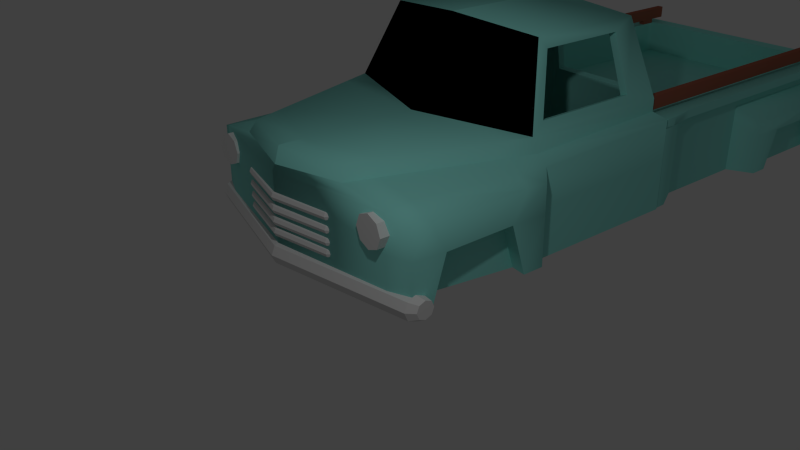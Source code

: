 # Source: pickup.blend  (saved by Blender 2.76.0; exported with 4.5.12 LTS)
import bpy
from mathutils import Matrix  # noqa: F401  (used for matrix-valued properties, if any)

bpy.ops.wm.read_factory_settings(use_empty=True)
scene = bpy.context.scene
scene.name = 'Scene'

# ---- collections
col_collection_1 = bpy.data.collections.new('Collection 1'); scene.collection.children.link(col_collection_1)
col_collection_8 = bpy.data.collections.new('Collection 8'); scene.collection.children.link(col_collection_8)

# ---- materials (node trees are filled in below, after node groups)
mat_pickuppaint = bpy.data.materials.new('PickupPaint')
mat_pickuppaint.alpha_threshold = 0.0
mat_pickuppaint.use_transparent_shadow = False
mat_pickuppaint.diffuse_color = (0.2935, 0.8, 0.7325, 1.0)
mat_pickuppaint.roughness = 0.5
mat_pickuppaint.specular_intensity = 0.8
mat_pickuppaint.line_color = (0.0, 0.0, 0.0, 1.0)
mat_wood = bpy.data.materials.new('Wood')
mat_wood.alpha_threshold = 0.0
mat_wood.use_transparent_shadow = False
mat_wood.diffuse_color = (0.3844, 0.1241, 0.07883, 1.0)
mat_wood.roughness = 0.5
mat_glass = bpy.data.materials.new('Glass')
mat_glass.alpha_threshold = 0.0
mat_glass.use_transparent_shadow = False
mat_glass.diffuse_color = (0.0, 0.0, 0.0, 1.0)
mat_glass.roughness = 0.5

# ---- material node trees

# ---- world
world_world = bpy.data.worlds.new('World'); scene.world = world_world
world_world.color = (0.05088, 0.05088, 0.05088)
world_world.use_sun_shadow = False
world_world.sun_shadow_jitter_overblur = 0.0
world_world.cycles.sampling_method = 'MANUAL'
world_world.cycles.sample_map_resolution = 256

# ---- cameras
cam_camera = bpy.data.cameras.new('Camera')
cam_camera.clip_end = 100.0
cam_camera.lens = 35.0
cam_camera.sensor_width = 32.0
cam_camera.sensor_height = 18.0
cam_camera.ortho_scale = 7.314
cam_camera.dof.focus_distance = 0.0
cam_camera.dof.aperture_fstop = 128.0

# ---- lights
light_lamp = bpy.data.lights.new('Lamp', 'POINT')
light_lamp.transmission_factor = 0.0
light_lamp.cutoff_distance = 30.0
light_lamp.energy = 100.0
light_lamp.shadow_buffer_clip_start = 1.001
light_lamp.shadow_soft_size = 0.1
light_lamp.shadow_maximum_resolution = 0.006
light_lamp.use_absolute_resolution = True
light_lamp.cycles.use_multiple_importance_sampling = False

# ---- meshes
me_cylinder = bpy.data.meshes.new('Cylinder')
me_cylinder.from_pydata([(1.016, 0.1485, -1.816), (0.9862, 0.0771, -1.898), (1.121, 0.105, -1.816), (0.9543, -8.834e-09, -1.898), (1.165, 1.258e-07, -1.816), (0.9862, -0.0771, -1.898), (1.121, -0.105, -1.816), (1.063, -0.109, -1.898), (1.016, -0.1485, -1.816), (1.14, -0.0771, -1.898), (0.9111, -0.105, -1.816), (1.172, -1.49e-08, -1.898), (0.8676, 1.34e-07, -1.816), (1.14, 0.0771, -1.898), (0.9111, 0.105, -1.816), (1.063, 0.109, -1.898), (0.6239, 0.1485, -1.192e-07), (0.7289, 0.105, -1.192e-07), (0.7724, -1.462e-10, 0.0), (0.7289, -0.105, 1.192e-07), (0.6239, -0.1485, 1.192e-07), (0.5189, -0.105, 1.192e-07), (0.4754, 8.115e-09, 0.0), (0.5189, 0.105, -1.192e-07), (8.659, 0.09587, 1.607), (8.733, 0.06537, 1.607), (8.659, 0.1324, 0.0), (8.659, 0.1324, 1.534), (8.759, 0.09122, 0.0), (8.759, 0.09122, 1.534), (8.8, -0.008263, 0.0), (8.8, -0.008263, 1.534), (8.759, -0.1077, 0.0), (8.759, -0.1077, 1.534), (8.659, -0.149, 0.0), (8.659, -0.149, 1.534), (8.56, -0.1077, 0.0), (8.56, -0.1077, 1.534), (8.519, -0.008263, 0.0), (8.519, -0.008263, 1.534), (8.56, 0.09122, 0.0), (8.56, 0.09122, 1.534), (8.764, -0.008263, 1.607), (8.733, -0.08189, 1.607), (8.659, -0.1124, 1.607), (8.586, -0.08189, 1.607), (8.555, -0.008263, 1.607), (8.586, 0.06537, 1.607), (0.7455, 0.3146, -0.7524), (0.734, 0.2872, -0.7837), (0.7858, 0.2979, -0.7524), (0.7217, 0.2575, -0.7837), (0.8025, 0.2575, -0.7524), (0.734, 0.2279, -0.7837), (0.7858, 0.2172, -0.7524), (0.7636, 0.2157, -0.7837), (0.7455, 0.2005, -0.7524), (0.7932, 0.2279, -0.7837), (0.7051, 0.2172, -0.7524), (0.8055, 0.2575, -0.7837), (0.6884, 0.2575, -0.7524), (0.7932, 0.2872, -0.7837), (0.7051, 0.2979, -0.7524), (0.7636, 0.2994, -0.7837), (0.5844, 0.3146, 0.0), (0.6247, 0.2979, 0.0), (0.6414, 0.2575, 0.0), (0.6247, 0.2172, 0.0), (0.5844, 0.2005, 0.0), (0.5441, 0.2172, 0.0), (0.5274, 0.2575, 0.0), (0.5441, 0.2979, 0.0), (0.7455, 0.4447, -0.7524), (0.734, 0.4173, -0.7837), (0.7858, 0.428, -0.7524), (0.7217, 0.3877, -0.7837), (0.8025, 0.3877, -0.7524), (0.734, 0.358, -0.7837), (0.7858, 0.3473, -0.7524), (0.7636, 0.3458, -0.7837), (0.7455, 0.3306, -0.7524), (0.7932, 0.358, -0.7837), (0.7051, 0.3473, -0.7524), (0.8055, 0.3877, -0.7837), (0.6884, 0.3877, -0.7524), (0.7932, 0.4173, -0.7837), (0.7051, 0.428, -0.7524), (0.7636, 0.4296, -0.7837), (0.5844, 0.4447, 0.0), (0.6247, 0.428, 0.0), (0.6414, 0.3877, 0.0), (0.6247, 0.3473, 0.0), (0.5844, 0.3306, 0.0), (0.5441, 0.3473, 0.0), (0.5274, 0.3877, 0.0), (0.5441, 0.428, 0.0), (0.7455, 0.5846, -0.7524), (0.734, 0.5571, -0.7837), (0.7858, 0.5679, -0.7524), (0.7217, 0.5275, -0.7837), (0.8025, 0.5275, -0.7524), (0.734, 0.4979, -0.7837), (0.7858, 0.4872, -0.7524), (0.7636, 0.4856, -0.7837), (0.7455, 0.4705, -0.7524), (0.7932, 0.4979, -0.7837), (0.7051, 0.4872, -0.7524), (0.8055, 0.5275, -0.7837), (0.6884, 0.5275, -0.7524), (0.7932, 0.5571, -0.7837), (0.7051, 0.5679, -0.7524), (0.7636, 0.5694, -0.7837), (0.5844, 0.5846, 0.0), (0.6247, 0.5679, 0.0), (0.6414, 0.5275, 0.0), (0.6247, 0.4872, 0.0), (0.5844, 0.4705, 0.0), (0.5441, 0.4872, 0.0), (0.5274, 0.5275, 0.0), (0.5441, 0.5679, 0.0), (0.7455, 0.7342, -0.7524), (0.734, 0.7068, -0.7837), (0.7858, 0.7175, -0.7524), (0.7217, 0.6772, -0.7837), (0.8025, 0.6772, -0.7524), (0.734, 0.6475, -0.7837), (0.7858, 0.6368, -0.7524), (0.7636, 0.6353, -0.7837), (0.7455, 0.6201, -0.7524), (0.7932, 0.6475, -0.7837), (0.7051, 0.6368, -0.7524), (0.8055, 0.6772, -0.7837), (0.6884, 0.6772, -0.7524), (0.7932, 0.7068, -0.7837), (0.7051, 0.7175, -0.7524), (0.7636, 0.719, -0.7837), (0.5844, 0.7342, 0.0), (0.6247, 0.7175, 0.0), (0.6414, 0.6772, 0.0), (0.6247, 0.6368, 0.0), (0.5844, 0.6201, 0.0), (0.5441, 0.6368, 0.0), (0.5274, 0.6772, 0.0), (0.5441, 0.7175, 0.0), (0.7782, 0.7313, -1.574), (0.9202, 0.7313, -1.574), (0.7782, 0.5941, -1.518), (0.9202, 0.5941, -1.518), (0.7782, 0.5372, -1.38), (0.9202, 0.5372, -1.38), (0.7782, 0.5941, -1.243), (0.9202, 0.5941, -1.243), (0.7782, 0.7313, -1.186), (0.9202, 0.7313, -1.186), (0.7782, 0.8686, -1.243), (0.9202, 0.8686, -1.243), (0.7782, 0.9254, -1.38), (0.9202, 0.9254, -1.38), (0.7782, 0.8686, -1.518), (0.9202, 0.8686, -1.518)], [], [(12, 14, 1, 3), (10, 12, 3, 5), (4, 6, 9, 11), (0, 2, 13, 15), (14, 0, 15, 1), (8, 10, 5, 7), (6, 8, 7, 9), (15, 13, 11, 9, 7, 5, 3, 1), (2, 4, 11, 13), (12, 22, 23, 14), (14, 23, 16, 0), (10, 21, 22, 12), (8, 20, 21, 10), (6, 19, 20, 8), (4, 18, 19, 6), (2, 17, 18, 4), (0, 16, 17, 2), (35, 33, 43, 44), (26, 27, 29, 28), (41, 39, 46, 47), (28, 29, 31, 30), (33, 31, 42, 43), (30, 31, 33, 32), (29, 27, 24, 25), (32, 33, 35, 34), (39, 37, 45, 46), (34, 35, 37, 36), (37, 35, 44, 45), (25, 24, 47, 46, 45, 44, 43, 42), (36, 37, 39, 38), (31, 29, 25, 42), (40, 41, 27, 26), (38, 39, 41, 40), (27, 41, 47, 24), (26, 28, 30, 32, 34, 36, 38, 40), (60, 62, 49, 51), (58, 60, 51, 53), (52, 54, 57, 59), (48, 50, 61, 63), (62, 48, 63, 49), (56, 58, 53, 55), (54, 56, 55, 57), (63, 61, 59, 57, 55, 53, 51, 49), (50, 52, 59, 61), (60, 70, 71, 62), (62, 71, 64, 48), (58, 69, 70, 60), (56, 68, 69, 58), (54, 67, 68, 56), (52, 66, 67, 54), (50, 65, 66, 52), (48, 64, 65, 50), (84, 86, 73, 75), (82, 84, 75, 77), (76, 78, 81, 83), (72, 74, 85, 87), (86, 72, 87, 73), (80, 82, 77, 79), (78, 80, 79, 81), (87, 85, 83, 81, 79, 77, 75, 73), (74, 76, 83, 85), (84, 94, 95, 86), (86, 95, 88, 72), (82, 93, 94, 84), (80, 92, 93, 82), (78, 91, 92, 80), (76, 90, 91, 78), (74, 89, 90, 76), (72, 88, 89, 74), (108, 110, 97, 99), (106, 108, 99, 101), (100, 102, 105, 107), (96, 98, 109, 111), (110, 96, 111, 97), (104, 106, 101, 103), (102, 104, 103, 105), (111, 109, 107, 105, 103, 101, 99, 97), (98, 100, 107, 109), (108, 118, 119, 110), (110, 119, 112, 96), (106, 117, 118, 108), (104, 116, 117, 106), (102, 115, 116, 104), (100, 114, 115, 102), (98, 113, 114, 100), (96, 112, 113, 98), (132, 134, 121, 123), (130, 132, 123, 125), (124, 126, 129, 131), (120, 122, 133, 135), (134, 120, 135, 121), (128, 130, 125, 127), (126, 128, 127, 129), (135, 133, 131, 129, 127, 125, 123, 121), (122, 124, 131, 133), (132, 142, 143, 134), (134, 143, 136, 120), (130, 141, 142, 132), (128, 140, 141, 130), (126, 139, 140, 128), (124, 138, 139, 126), (122, 137, 138, 124), (120, 136, 137, 122), (144, 145, 147, 146), (146, 147, 149, 148), (148, 149, 151, 150), (150, 151, 153, 152), (152, 153, 155, 154), (154, 155, 157, 156), (147, 145, 159, 157, 155, 153, 151, 149), (158, 159, 145, 144), (156, 157, 159, 158), (144, 146, 148, 150, 152, 154, 156, 158)])
me_cylinder.use_remesh_preserve_volume = False
me_cylinder.use_remesh_preserve_attributes = False
me_cylinder.use_mirror_vertex_groups = False
me_cylinder.update()
me_cube = bpy.data.meshes.new('Cube')
me_cube.from_pydata([(2.395, 1.385, 0.01035), (-1.0, 1.385, 0.01035), (2.395, 1.385, 0.8896), (-1.0, 1.385, 0.6696), (2.395, 1.532, 0.01035), (-1.0, 1.532, 0.01035), (2.395, 1.532, 0.8896), (-1.0, 1.532, 0.8896), (2.278, 1.385, 0.01035), (2.278, 1.385, 0.6696), (2.278, 1.532, 0.01035), (2.278, 1.532, 0.8896), (2.395, 1.385, 1.131), (2.278, 1.385, 1.131), (-1.0, 1.385, 1.131), (2.278, 1.532, 1.131), (-1.0, 1.532, 1.131), (2.395, 1.532, 1.131), (2.278, 1.532, 1.031), (-1.0, 1.532, 1.031), (2.278, 1.385, 1.031), (2.395, 1.385, 1.031), (-1.0, 1.385, 1.031), (2.395, 1.532, 1.031), (-0.9687, 1.639, 1.027), (-0.9687, 1.639, 1.134), (2.477, 1.482, 1.134), (2.352, 1.639, 1.134), (2.477, 1.639, 1.134), (2.477, 1.482, 1.027), (2.477, 1.639, 1.027), (2.352, 1.639, 1.027), (0.4436, 1.385, 0.01035), (0.4436, 1.385, 0.6696), (0.2171, 1.532, 0.01035), (-1.303, 1.695, 1.134), (0.2171, 1.532, 0.8896), (-1.303, 1.695, 1.027), (0.4436, 1.385, 1.131), (-1.148, 1.394, 1.031), (0.4436, 1.532, 1.131), (-1.334, 1.394, 1.131), (-1.334, 1.54, 1.131), (0.4436, 1.385, 1.031), (-1.334, 1.705, 1.031), (0.4436, 1.532, 1.031), (0.3054, 1.639, 1.134), (-1.334, 1.705, 0.8896), (-1.334, 1.705, 0.01035), (0.3054, 1.639, 1.027), (2.117, 1.843, 0.01035), (2.117, 1.843, 0.7141), (0.3783, 1.843, 0.01035), (0.3783, 1.843, 0.7141), (-1.148, 0.0, 0.6696), (-1.148, 1.394, 0.6696), (-1.148, 1.394, 0.01035), (-1.148, 0.0, 0.01035), (2.395, 0.0, 0.01035), (-1.0, 0.0, 0.01035), (2.395, 0.0, 0.8896), (-1.0, 0.0, 0.6696), (2.278, 0.0, 0.6696), (2.278, 0.0, 0.01035), (2.395, 0.0, 1.131), (2.278, 0.0, 1.131), (2.278, 0.0, 1.031), (2.395, 0.0, 1.031), (2.477, 0.0, 1.134), (2.477, 0.0, 1.027), (0.4436, 0.0, 0.6696), (0.4436, 0.0, 0.01035), (-1.493, 1.712, 0.8896), (-1.493, 1.4, 0.6696), (-1.493, 1.712, 1.031), (-1.493, 1.547, 1.131), (-1.493, 1.4, 0.01035), (-1.493, 1.712, 0.01035), (-1.461, 1.701, 1.027), (-1.461, 1.701, 1.134), (-1.493, 1.4, 1.031), (-1.493, 1.4, 1.131), (-1.493, 0.0, 0.6696), (-1.493, 0.0, 0.01035), (2.098, 1.532, 1.031), (2.122, 1.639, 1.027), (2.098, 1.385, 0.01035), (2.098, 1.385, 0.6696), (2.098, 1.532, 0.01035), (2.098, 1.532, 0.8896), (2.098, 1.385, 1.131), (2.098, 1.532, 1.131), (2.098, 1.385, 1.031), (2.122, 1.639, 1.134), (1.843, 1.843, 0.01035), (2.012, 1.843, 0.7141), (2.098, 0.0, 0.01035), (2.098, 0.0, 0.6696), (1.562, 1.385, 0.01035), (1.562, 1.385, 0.6696), (1.562, 1.532, 0.01035), (1.562, 1.532, 0.8896), (1.562, 1.385, 1.131), (1.562, 1.532, 1.131), (1.562, 1.385, 1.031), (1.502, 1.639, 1.134), (0.616, 1.843, 0.01035), (1.604, 1.843, 0.7141), (1.562, 0.0, 0.01035), (1.562, 1.532, 1.031), (1.502, 1.639, 1.027), (1.562, 0.0, 0.6696), (2.395, 1.385, 0.6662), (2.395, 1.532, 0.6662), (-1.0, 1.532, 0.6662), (2.278, 1.532, 0.6662), (0.2171, 1.532, 0.6662), (2.117, 1.843, 0.5353), (0.3783, 1.843, 0.5353), (-1.334, 1.705, 0.6662), (2.395, 0.0, 0.6662), (-1.493, 1.712, 0.6662), (-1.493, 1.4, 0.5021), (-1.493, 0.0, 0.5021), (1.677, 1.843, 0.5353), (0.7823, 1.843, 0.5353), (1.843, 1.67, 0.01035), (0.616, 1.67, 0.01035), (1.677, 1.67, 0.5353), (0.7823, 1.67, 0.5353)], [], [(32, 1, 5, 34), (16, 25, 35, 42), (116, 34, 5, 114), (112, 0, 4, 113), (24, 19, 44, 37), (25, 24, 37, 35), (67, 21, 29, 69), (113, 4, 10, 115), (0, 8, 10, 4), (23, 18, 31, 30), (13, 12, 17, 15), (90, 13, 15, 91), (92, 20, 13, 90), (17, 12, 26, 28), (114, 5, 48, 119), (45, 19, 24, 49), (6, 11, 18, 23), (22, 14, 41, 39), (2, 6, 23, 21), (87, 9, 20, 92), (36, 7, 19, 45), (60, 2, 21, 67), (3, 22, 39, 55), (69, 29, 26, 68), (49, 24, 25, 46), (61, 3, 55, 54), (37, 44, 35), (29, 30, 28, 26), (30, 31, 27, 28), (1, 59, 57, 56), (91, 15, 27, 93), (21, 23, 30, 29), (15, 17, 28, 27), (5, 1, 56, 48), (19, 7, 47, 44), (16, 40, 46, 25), (39, 41, 81, 80), (110, 49, 46, 105), (101, 36, 45, 109), (3, 33, 43, 22), (109, 45, 49, 110), (22, 43, 38, 14), (14, 38, 40, 16), (89, 11, 51, 95), (98, 32, 34, 100), (125, 106, 52, 118), (94, 88, 126), (115, 10, 50, 117), (116, 36, 53, 118), (44, 47, 72, 74), (42, 35, 79, 75), (98, 108, 71, 32), (99, 33, 70, 111), (79, 35, 44, 78), (9, 62, 66, 20), (12, 64, 68, 26), (12, 13, 65, 64), (0, 58, 63, 8), (14, 16, 42, 41), (20, 66, 65, 13), (112, 2, 60, 120), (33, 3, 61, 70), (32, 71, 59, 1), (74, 80, 81, 75), (122, 73, 72, 121), (123, 82, 73, 122), (74, 75, 79, 78), (72, 73, 80, 74), (41, 42, 75, 81), (54, 55, 73, 82), (48, 56, 76, 77), (55, 39, 80, 73), (56, 57, 83, 76), (119, 48, 77, 121), (9, 87, 97, 62), (8, 63, 96, 86), (10, 88, 94, 50), (117, 50, 94, 124), (8, 86, 88, 10), (101, 89, 95, 107), (18, 84, 85, 31), (11, 89, 84, 18), (31, 85, 93, 27), (103, 91, 93, 105), (99, 87, 92, 104), (104, 92, 90, 102), (102, 90, 91, 103), (38, 102, 103, 40), (43, 104, 102, 38), (33, 99, 104, 43), (40, 103, 105, 46), (36, 101, 107, 53), (87, 99, 111, 97), (86, 96, 108, 98), (106, 127, 34), (106, 125, 129, 127), (86, 98, 100, 88), (84, 109, 110, 85), (89, 101, 109, 84), (85, 110, 105, 93), (95, 124, 125, 107), (51, 117, 124, 95), (47, 119, 121, 72), (83, 123, 122, 76), (76, 122, 121, 77), (0, 112, 120, 58), (34, 116, 118, 52), (11, 115, 117, 51), (107, 125, 118, 53), (7, 114, 119, 47), (6, 113, 115, 11), (2, 112, 113, 6), (36, 116, 114, 7), (128, 126, 127, 129), (52, 106, 34), (125, 124, 128, 129), (124, 94, 126, 128), (126, 88, 34), (127, 126, 34)])
me_cube.polygons.foreach_set('use_smooth', [True] * 119)
_k = set([(0, 4), (0, 58), (3, 33), (3, 55), (4, 10), (4, 113), (5, 34), (5, 48), (6, 23), (6, 113), (9, 62), (9, 87), (10, 50), (10, 115), (11, 89), (11, 115), (13, 65), (13, 90), (14, 38), (14, 41), (18, 23), (18, 84), (19, 44), (19, 45), (21, 23), (21, 67), (24, 37), (24, 49), (25, 35), (25, 46), (26, 28), (26, 68), (27, 28), (27, 93), (29, 30), (29, 69), (30, 31), (31, 85), (33, 99), (34, 52), (34, 116), (35, 79), (36, 101), (36, 116), (38, 102), (41, 81), (44, 74), (44, 78), (45, 109), (46, 105), (48, 77), (49, 110), (50, 94), (52, 106), (54, 61), (54, 82), (55, 73), (58, 120), (60, 67), (60, 120), (61, 70), (62, 66), (62, 97), (64, 65), (64, 68), (67, 69), (68, 69), (70, 111), (72, 74), (72, 121), (73, 80), (73, 82), (74, 78), (75, 79), (75, 81), (76, 77), (76, 83), (77, 121), (78, 79), (80, 81), (84, 109), (85, 110), (87, 99), (89, 101), (90, 102), (93, 105), (94, 124), (94, 126), (97, 111), (106, 125), (106, 127), (124, 125), (126, 127), (126, 128), (127, 129), (128, 129)])
me_cube.attributes.new('sharp_edge', 'BOOLEAN', 'EDGE').data.foreach_set('value', [ (min(e.vertices), max(e.vertices)) in _k for e in me_cube.edges])
me_cube.materials.append(mat_pickuppaint)
me_cube.use_remesh_preserve_volume = False
me_cube.use_remesh_preserve_attributes = False
me_cube.use_mirror_vertex_groups = False
me_cube.update()
me_cube_002 = bpy.data.meshes.new('Cube.002')
me_cube_002.from_pydata([(-1.554, 1.391, -0.4364), (-1.554, 1.391, -0.2736), (-1.554, 1.477, -0.4364), (-1.554, 1.477, -0.2736), (2.468, 1.391, -0.4364), (2.468, 1.391, -0.2736), (2.468, 1.477, -0.4364), (2.468, 1.477, -0.2736), (2.017, 1.477, -0.2736), (2.017, 1.477, -0.4364), (2.017, 1.391, -0.2736), (2.017, 1.391, -0.4364), (2.225, 1.477, -0.2736), (2.225, 1.391, -0.4364), (2.225, 1.477, -0.4364), (2.225, 1.391, -0.2736), (2.225, 1.477, -0.5053), (2.017, 1.477, -0.5053), (2.017, 1.391, -0.5053), (2.225, 1.391, -0.5053)], [], [(1, 3, 2, 0), (12, 7, 6, 14), (7, 5, 4, 6), (10, 1, 0, 11), (13, 14, 6, 4), (10, 8, 3, 1), (15, 12, 8, 10), (0, 2, 9, 11), (15, 10, 11, 13), (3, 8, 9, 2), (5, 15, 13, 4), (5, 7, 12, 15), (9, 14, 16, 17), (8, 12, 14, 9), (18, 17, 16, 19), (13, 11, 18, 19), (11, 9, 17, 18), (14, 13, 19, 16)])
me_cube_002.materials.append(mat_wood)
me_cube_002.use_remesh_preserve_volume = False
me_cube_002.use_remesh_preserve_attributes = False
me_cube_002.use_mirror_vertex_groups = False
me_cube_002.update()
me_cube_001 = bpy.data.meshes.new('Cube.001')
me_cube_001.from_pydata([(0.8471, 0.09829, 1.267), (0.5307, 1.218, 1.149), (-1.0, 1.721, -1.0), (-0.8105, 1.45, 0.4714), (-0.5648, 1.218, 1.149), (-0.8301, 0.0, 1.372), (1.0, 1.721, -1.0), (0.5513, 1.45, 0.4714), (-1.431, 0.0, 0.3434), (-1.0, 0.0, -1.0), (0.9833, 0.09832, 0.4244), (1.0, 0.0, -1.0), (-3.168, 0.0, 0.3434), (-2.954, 0.8259, 0.3434), (-2.954, 1.533, -1.0), (-3.263, 0.0, -1.0), (-1.0, 1.584, 0.1861), (1.0, 1.494, 0.1861), (1.0, 0.0, -0.02938), (-3.014, 0.9158, 0.1861), (-3.228, 0.0, 0.1461), (-1.0, 1.712, 0.08215), (1.0, 1.712, 0.1411), (1.0, 0.0, -0.0835), (-2.954, 1.525, 0.08215), (-3.263, 0.0, 0.08225), (-0.6614, 1.174, 1.277), (-1.0, 1.494, 0.3434), (0.9867, 1.363, 0.4236), (0.8439, 1.101, 1.185), (1.0, 1.494, 0.3434), (0.8301, 1.174, 1.277), (0.8301, 0.0, 1.372), (1.0, 0.0, 0.1376), (-2.606, 0.9449, 0.3434), (-2.858, 0.0, 0.3434), (-2.86, 0.0, -1.0), (-2.606, 1.485, -1.0), (-2.656, 1.035, 0.1861), (-2.606, 1.476, 0.08215), (-1.763, 0.0, 0.3434), (-1.432, 0.0, -1.0), (-1.373, 1.367, 0.3434), (-1.373, 1.666, -1.0), (-1.385, 1.456, 0.1861), (-1.373, 1.657, 0.08215), (-1.0, 1.716, -0.3791), (1.0, 1.716, -0.3453), (1.0, 0.0, -0.4742), (-2.954, 1.529, -0.3791), (-3.263, 0.0, -0.3791), (-2.435, 1.505, -0.3791), (-1.544, 1.636, -0.3791), (-1.125, 1.855, -0.3781), (-1.125, 1.86, -0.9989), (-2.857, 1.801, -0.3781), (-2.857, 1.806, -0.9989), (-2.627, 1.818, -0.9989), (-2.627, 1.809, -0.01403), (-2.857, 1.797, -0.01403), (-1.394, 1.85, -0.01403), (-2.456, 1.838, -0.3781), (-1.394, 1.859, -0.9989), (-1.125, 1.851, -0.01403), (-1.565, 1.829, -0.3781), (0.7484, 0.1028, 1.251), (0.5307, 1.123, 1.116), (-1.024, 1.667, -0.9191), (-0.8105, 1.356, 0.4389), (-0.5648, 1.123, 1.116), (-0.777, -0.01744, 1.289), (0.9423, 1.663, -0.9425), (0.5513, 1.356, 0.4389), (-1.387, -0.01078, 0.2544), (-1.0, 0.0, -0.9), (0.8844, 0.1044, 0.4111), (0.9293, 0.0, -0.9293), (-3.107, -0.01435, 0.2653), (-2.907, 0.7885, 0.2634), (-2.884, 1.514, -0.9309), (-3.189, -0.01488, -0.9342), (-0.9899, 1.512, 0.1171), (0.9149, 1.455, 0.1517), (0.9, 0.0, -0.02938), (-2.947, 0.8799, 0.1216), (-3.14, -0.01927, 0.1024), (-1.01, 1.636, 0.01788), (0.9438, 1.644, 0.09486), (0.9, 0.0, -0.0835), (-2.888, 1.491, 0.0153), (-3.168, -0.01927, 0.05722), (-0.6228, 1.119, 1.202), (-0.9714, 1.417, 0.2865), (0.8876, 1.363, 0.4099), (0.7454, 1.101, 1.168), (0.9315, 1.426, 0.3176), (0.7761, 1.124, 1.208), (0.7667, -0.001624, 1.295), (0.9001, 0.001706, 0.1332), (-2.591, 0.899, 0.2559), (-2.858, 0.0, 0.2434), (-2.86, 0.0, -0.9), (-2.63, 1.46, -0.9061), (-2.639, 0.9786, 0.1051), (-2.603, 1.448, -0.01356), (-1.763, 0.0, 0.2434), (-1.432, 0.0, -0.9), (-1.357, 1.319, 0.2567), (-1.342, 1.645, -0.9072), (-1.365, 1.392, 0.1122), (-1.366, 1.615, -0.007992), (-1.041, 1.625, -0.3799), (0.9293, 1.645, -0.3458), (0.9, 0.0, -0.4742), (-2.858, 1.502, -0.3793), (-3.165, -0.01978, -0.3792), (-2.477, 1.441, -0.3155), (-1.488, 1.583, -0.3153), (-1.164, 1.763, -0.3786), (-1.155, 1.787, -0.937), (-2.796, 1.721, -0.3789), (-2.808, 1.742, -0.9392), (-2.671, 1.755, -0.9345), (-2.623, 1.728, -0.07293), (-2.808, 1.725, -0.06324), (-1.39, 1.766, -0.06761), (-2.481, 1.748, -0.3412), (-1.341, 1.801, -0.9364), (-1.154, 1.765, -0.05505), (-1.532, 1.744, -0.3368)], [], [(35, 34, 13, 12), (46, 47, 6, 2), (32, 31, 26, 5), (50, 49, 14, 15), (9, 2, 6, 11), (27, 8, 5, 26), (47, 48, 11, 6), (51, 37, 57, 61), (37, 36, 15, 14), (34, 38, 19, 13), (30, 33, 18, 17), (12, 13, 19, 20), (27, 30, 17, 16), (38, 39, 24, 19), (17, 18, 23, 22), (20, 19, 24, 25), (16, 17, 22, 21), (4, 3, 27, 26), (7, 1, 31, 30), (3, 7, 30, 27), (1, 4, 26, 31), (1, 66, 69, 4), (7, 3, 68, 72), (29, 28, 30, 31), (0, 29, 31, 32), (10, 0, 32, 33), (28, 10, 33, 30), (44, 45, 39, 38), (42, 44, 38, 34), (43, 41, 36, 37), (52, 43, 37, 51), (40, 42, 34, 35), (8, 27, 42, 40), (21, 46, 53, 63), (2, 9, 41, 43), (27, 16, 44, 42), (16, 21, 45, 44), (24, 39, 58, 59), (39, 45, 60, 58), (14, 49, 55, 56), (22, 23, 48, 47), (25, 24, 49, 50), (21, 22, 47, 46), (61, 57, 56, 55), (53, 54, 62, 64), (63, 53, 64, 60), (60, 64, 61, 58), (58, 61, 55, 59), (46, 2, 54, 53), (49, 24, 59, 55), (2, 43, 62, 54), (43, 52, 64, 62), (45, 21, 63, 60), (37, 14, 56, 57), (52, 51, 61, 64), (77, 78, 99, 100), (67, 71, 112, 111), (70, 91, 96, 97), (80, 79, 114, 115), (76, 71, 67, 74), (91, 70, 73, 92), (71, 76, 113, 112), (126, 122, 102, 116), (79, 80, 101, 102), (78, 84, 103, 99), (82, 83, 98, 95), (85, 84, 78, 77), (81, 82, 95, 92), (84, 89, 104, 103), (87, 88, 83, 82), (90, 89, 84, 85), (86, 87, 82, 81), (91, 92, 68, 69), (95, 96, 66, 72), (92, 95, 72, 68), (96, 91, 69, 66), (3, 4, 69, 68), (1, 7, 72, 66), (96, 95, 93, 94), (97, 96, 94, 65), (98, 97, 65, 75), (95, 98, 75, 93), (103, 104, 110, 109), (99, 103, 109, 107), (102, 101, 106, 108), (116, 102, 108, 117), (100, 99, 107, 105), (105, 107, 92, 73), (128, 118, 111, 86), (108, 106, 74, 67), (107, 109, 81, 92), (109, 110, 86, 81), (124, 123, 104, 89), (123, 125, 110, 104), (121, 120, 114, 79), (112, 113, 88, 87), (115, 114, 89, 90), (111, 112, 87, 86), (120, 121, 122, 126), (129, 127, 119, 118), (125, 129, 118, 128), (123, 126, 129, 125), (124, 120, 126, 123), (118, 119, 67, 111), (120, 124, 89, 114), (119, 127, 108, 67), (127, 129, 117, 108), (125, 128, 86, 110), (122, 121, 79, 102), (129, 126, 116, 117), (33, 32, 97, 98), (5, 8, 73, 70), (32, 5, 70, 97), (9, 11, 76, 74), (11, 48, 113, 76), (50, 15, 80, 115), (8, 40, 105, 73), (41, 9, 74, 106), (18, 33, 98, 83), (12, 20, 85, 77), (23, 18, 83, 88), (20, 25, 90, 85), (35, 12, 77, 100), (15, 36, 101, 80), (40, 35, 100, 105), (36, 41, 106, 101), (48, 23, 88, 113), (25, 50, 115, 90), (10, 28, 93, 75), (0, 10, 75, 65), (29, 94, 93, 28), (0, 65, 94, 29)])
me_cube_001.polygons.foreach_set('use_smooth', [True] * 132)
me_cube_001.polygons.foreach_set('material_index', [0, 0, 0, 0, 0, 1, 0, 0, 0, 0, 0, 0, 0, 0, 0, 0, 0, 0, 0, 0, 0, 0, 0, 0, 0, 0, 0, 0, 0, 0, 0, 0, 0, 0, 0, 0, 0, 0, 0, 0, 0, 0, 0, 0, 0, 0, 0, 0, 0, 0, 0, 0, 0, 0, 0, 0, 0, 0, 0, 0, 1, 0, 0, 0, 0, 0, 0, 0, 0, 0, 0, 0, 0, 0, 0, 0, 0, 0, 0, 0, 0, 0, 0, 0, 0, 0, 0, 0, 0, 0, 0, 0, 0, 0, 0, 0, 0, 0, 0, 0, 0, 0, 0, 0, 0, 0, 0, 0, 0, 0, 0, 1, 0, 0, 0, 0, 0, 0, 0, 0, 0, 0, 0, 0, 0, 0, 0, 0, 0, 0, 0, 0])
_k = set([(0, 10), (0, 29), (0, 65), (1, 4), (1, 7), (1, 66), (2, 6), (2, 46), (2, 54), (3, 4), (3, 7), (3, 68), (4, 69), (5, 8), (5, 32), (6, 11), (6, 47), (7, 72), (8, 27), (8, 40), (9, 11), (9, 41), (10, 28), (10, 75), (11, 48), (12, 20), (12, 35), (14, 15), (14, 56), (15, 36), (16, 17), (16, 44), (17, 22), (17, 30), (18, 23), (18, 33), (19, 20), (19, 38), (21, 46), (22, 47), (23, 48), (26, 27), (28, 29), (28, 93), (29, 94), (30, 31), (32, 33), (35, 40), (36, 41), (37, 43), (37, 51), (37, 57), (38, 44), (43, 52), (43, 62), (51, 52), (54, 62), (56, 57), (57, 61), (61, 64), (62, 64), (65, 75), (65, 94), (66, 69), (66, 72), (67, 71), (67, 119), (68, 69), (68, 72), (70, 97), (71, 76), (73, 105), (74, 76), (74, 106), (75, 93), (76, 113), (77, 85), (77, 100), (79, 80), (79, 121), (80, 101), (80, 115), (83, 88), (83, 98), (85, 90), (88, 113), (90, 115), (91, 92), (93, 94), (97, 98), (100, 105), (101, 106), (102, 108), (102, 122), (108, 127), (119, 127), (121, 122)])
me_cube_001.attributes.new('sharp_edge', 'BOOLEAN', 'EDGE').data.foreach_set('value', [ (min(e.vertices), max(e.vertices)) in _k for e in me_cube_001.edges])
me_cube_001.materials.append(mat_pickuppaint)
me_cube_001.materials.append(mat_glass)
me_cube_001.use_remesh_preserve_volume = False
me_cube_001.use_remesh_preserve_attributes = False
me_cube_001.use_mirror_vertex_groups = False
me_cube_001.update()

# ---- objects
ob_bumpers = bpy.data.objects.new('Bumpers', me_cylinder)
ob_bed = bpy.data.objects.new('Bed', me_cube)
ob_lamp = bpy.data.objects.new('Lamp', light_lamp)
ob_camera = bpy.data.objects.new('Camera', cam_camera)
ob_wood = bpy.data.objects.new('Wood', me_cube_002)
ob_cab = bpy.data.objects.new('Cab', me_cube_001)

# ---- transforms, parenting, visibility, modifiers, constraints
ob_bumpers.location = (-4.78, 0.0, 0.1162)
ob_bumpers.rotation_euler = (1.571, -0.0, 0.0)
ob_bumpers.lineart.crease_threshold = 0.0
_m = ob_bumpers.modifiers.new('Mirror', 'MIRROR')
_m.use_axis = (False, False, True)
_m.use_clip = True
ob_bed.location = (1.539, 0.0, 0.0)
ob_bed.lock_rotations_4d = False
ob_bed.empty_display_type = 'ARROWS'
ob_bed.lineart.crease_threshold = 0.0
_m = ob_bed.modifiers.new('Mirror', 'MIRROR')
_m.use_axis = (False, True, False)
_m.use_clip = True
_m = ob_bed.modifiers.new('EdgeSplit', 'EDGE_SPLIT')
_m.use_edge_angle = False
ob_lamp.location = (-5.183, -3.636, 4.321)
ob_lamp.rotation_euler = (0.6503, 0.05522, 1.866)
ob_lamp.lock_rotations_4d = False
ob_lamp.empty_display_type = 'ARROWS'
ob_lamp.color = (0.0, 0.0, 0.0, 0.0)
ob_lamp.lineart.crease_threshold = 0.0
ob_camera.location = (-8.261, -7.433, 4.591)
ob_camera.rotation_euler = (-2.032, -3.152, 2.482)
ob_camera.lock_rotations_4d = False
ob_camera.empty_display_type = 'ARROWS'
ob_camera.color = (0.0, 0.0, 0.0, 0.0)
ob_camera.display_type = 'WIRE'
ob_camera.lineart.crease_threshold = 0.0
ob_wood.location = (1.539, 0.0, 1.63)
ob_wood.lineart.crease_threshold = 0.0
_m = ob_wood.modifiers.new('Mirror', 'MIRROR')
_m.use_axis = (False, True, False)
ob_cab.location = (-0.9504, 0.0, 1.0)
ob_cab.lineart.crease_threshold = 0.0
_m = ob_cab.modifiers.new('Mirror', 'MIRROR')
_m.use_axis = (False, True, False)
_m = ob_cab.modifiers.new('EdgeSplit', 'EDGE_SPLIT')
_m.use_edge_angle = False

# ---- collection membership
col_collection_1.objects.link(ob_bumpers)
col_collection_1.objects.link(ob_bed)
col_collection_1.objects.link(ob_lamp)
col_collection_1.objects.link(ob_camera)
col_collection_8.objects.link(ob_wood)
col_collection_8.objects.link(ob_cab)

# ---- scene / render settings (as saved in the file)
scene.camera = ob_camera
scene.frame_start = 1; scene.frame_end = 250; scene.frame_set(1)
scene.render.engine = 'BLENDER_EEVEE_NEXT'
scene.render.resolution_percentage = 50
scene.render.dither_intensity = 0.0
scene.cycles.use_denoising = False
scene.cycles.samples = 10
scene.cycles.sampling_pattern = 'TABULATED_SOBOL'
scene.cycles.light_sampling_threshold = 0.0
scene.cycles.use_adaptive_sampling = False
scene.cycles.use_light_tree = False
scene.cycles.blur_glossy = 0.0
scene.cycles.pixel_filter_type = 'GAUSSIAN'
scene.cycles.sample_clamp_indirect = 0.0
scene.view_settings.view_transform = 'Standard'
bpy.context.view_layer.update()
